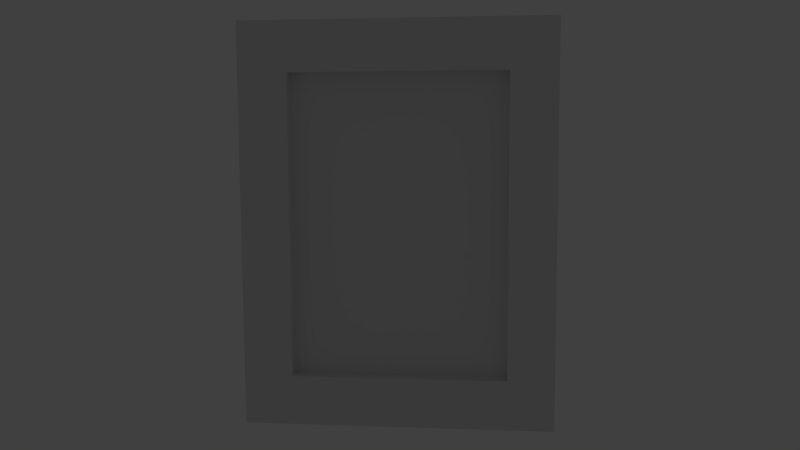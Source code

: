 # Source: back_hall_photo02.blend  (saved by Blender 2.93.21; exported with 4.5.12 LTS)
import bpy
from mathutils import Matrix  # noqa: F401  (used for matrix-valued properties, if any)

bpy.ops.wm.read_factory_settings(use_empty=True)
scene = bpy.context.scene
scene.name = 'Scene'

# ---- collections
col_collection_1 = bpy.data.collections.new('Collection 1'); scene.collection.children.link(col_collection_1)
col_collection_5 = bpy.data.collections.new('Collection 5'); scene.collection.children.link(col_collection_5)
col_collection_20 = bpy.data.collections.new('Collection 20'); scene.collection.children.link(col_collection_20)
col_collection_20.hide_render = True
col_collection_20.hide_viewport = True

# ---- materials (node trees are filled in below, after node groups)
mat_painting_paper_backing01 = bpy.data.materials.new('painting_paper_backing01')
mat_painting_paper_backing01.alpha_threshold = 0.0
mat_painting_paper_backing01.use_transparent_shadow = False
mat_painting_paper_backing01.roughness = 0.5
mat_painting_paper_backing01.specular_intensity = 0.0
mat_back_hall_painting02 = bpy.data.materials.new('back_hall_painting02')
mat_back_hall_painting02.alpha_threshold = 0.0
mat_back_hall_painting02.use_transparent_shadow = False
mat_back_hall_painting02.roughness = 0.5
mat_back_hall_painting02.specular_intensity = 0.0
mat_bedroom_sw_paintin = bpy.data.materials.new('bedroom_sw_paintin')
mat_bedroom_sw_paintin.alpha_threshold = 0.0
mat_bedroom_sw_paintin.use_transparent_shadow = False
mat_bedroom_sw_paintin.roughness = 0.5
mat_bedroom_sw_paintin.specular_intensity = 0.0
mat_bedroom_sw_paintin.line_color = (0.0, 0.0, 0.0, 1.0)

# ---- material node trees

# ---- world
world_world = bpy.data.worlds.new('World'); scene.world = world_world
world_world.color = (0.05088, 0.05088, 0.05088)
world_world.use_sun_shadow = False
world_world.sun_shadow_jitter_overblur = 0.0
world_world.cycles.sampling_method = 'MANUAL'
world_world.cycles.sample_map_resolution = 256

# ---- cameras
cam_camera = bpy.data.cameras.new('Camera')
cam_camera.clip_end = 100.0
cam_camera.lens = 35.0
cam_camera.sensor_width = 32.0
cam_camera.sensor_height = 18.0
cam_camera.ortho_scale = 7.314
cam_camera.dof.focus_distance = 0.0
cam_camera.dof.aperture_fstop = 128.0

# ---- lights
light_lamp_001 = bpy.data.lights.new('Lamp.001', 'POINT')
light_lamp_001.transmission_factor = 0.0
light_lamp_001.cutoff_distance = 30.0
light_lamp_001.energy = 100.0
light_lamp_001.shadow_buffer_clip_start = 1.001
light_lamp_001.shadow_soft_size = 0.1
light_lamp_001.shadow_maximum_resolution = 0.006
light_lamp_001.use_absolute_resolution = True
light_lamp_001.cycles.use_multiple_importance_sampling = False
light_lamp = bpy.data.lights.new('Lamp', 'POINT')
light_lamp.transmission_factor = 0.0
light_lamp.cutoff_distance = 30.0
light_lamp.energy = 100.0
light_lamp.shadow_buffer_clip_start = 1.001
light_lamp.shadow_soft_size = 0.1
light_lamp.shadow_maximum_resolution = 0.006
light_lamp.use_absolute_resolution = True
light_lamp.cycles.use_multiple_importance_sampling = False

# ---- meshes
me_plane_000 = bpy.data.meshes.new('Plane.000')
me_plane_000.from_pydata([(0.5168, -0.0002226, -1.364), (0.5168, -0.0002225, -0.007317), (-0.5121, -0.0002227, -1.364), (-0.5121, -0.0002227, -0.007317)], [], [(0, 1, 3, 2)])
_uv = me_plane_000.uv_layers.new(name='UVMap')
_uv.uv.foreach_set('vector', [0.04708, 0.04731, 0.9482, 0.04731, 0.9482, 0.9527, 0.04708, 0.9527])
me_plane_000.materials.append(mat_painting_paper_backing01)
me_plane_000.use_remesh_preserve_volume = False
me_plane_000.use_remesh_preserve_attributes = False
me_plane_000.use_mirror_vertex_groups = False
me_plane_000.update()
me_plane_007 = bpy.data.meshes.new('Plane.007')
me_plane_007.from_pydata([(-0.3703, 0.0, -0.1584), (-0.3703, 0.0, -1.209), (0.3769, 0.0, -0.1584), (0.3769, 0.0, -1.209)], [], [(0, 1, 3, 2)])
_uv = me_plane_007.uv_layers.new(name='UVMap')
_uv.uv.foreach_set('vector', [3.576e-07, 1.0, 5.96e-08, 8.591e-08, 1.0, 8.591e-08, 1.0, 1.0])
me_plane_007.materials.append(mat_back_hall_painting02)
me_plane_007.use_remesh_preserve_volume = False
me_plane_007.use_remesh_preserve_attributes = False
me_plane_007.use_mirror_vertex_groups = False
me_plane_007.update()
me_plane_005 = bpy.data.meshes.new('Plane.005')
me_plane_005.from_pydata([(-0.5336, 0.02324, -0.001032), (-0.5336, 0.02324, -1.372), (0.5247, 0.02324, -0.001031), (0.5247, 0.02324, -1.372), (0.3664, 0.02324, -0.001031), (-0.3669, 0.02324, -0.001031), (-0.3669, 0.02324, -1.372), (0.3664, 0.02324, -1.372), (-0.5336, 0.02324, -0.1708), (-0.5336, 0.02324, -1.202), (0.5247, 0.02324, -1.202), (0.5247, 0.02324, -0.1708), (-0.3669, 0.02324, -1.202), (-0.3669, 0.02324, -0.1708), (0.3664, 0.02324, -1.202), (0.3664, 0.02324, -0.1708), (-0.5336, -0.06971, -0.001032), (-0.5336, -0.06971, -1.372), (0.5247, -0.06971, -0.001031), (0.5247, -0.06971, -1.372), (0.3664, -0.06971, -0.001031), (-0.3669, -0.06971, -0.001032), (-0.3669, -0.06971, -1.372), (0.3664, -0.06971, -1.372), (-0.5336, -0.06971, -0.1708), (-0.5336, -0.06971, -1.202), (0.5247, -0.06971, -1.202), (0.5247, -0.06971, -0.1708), (-0.3669, -0.06971, -1.202), (-0.3669, -0.06971, -0.1708), (0.3664, -0.06971, -1.202), (0.3664, -0.06971, -0.1708)], [], [(14, 10, 3, 7), (9, 12, 6, 1), (12, 14, 7, 6), (4, 2, 11, 15), (15, 11, 10, 14), (0, 5, 13, 8), (8, 13, 12, 9), (5, 4, 15, 13), (30, 23, 19, 26), (25, 17, 22, 28), (28, 22, 23, 30), (20, 31, 27, 18), (31, 30, 26, 27), (16, 24, 29, 21), (24, 25, 28, 29), (21, 29, 31, 20), (6, 7, 23, 22), (4, 5, 21, 20), (11, 2, 18, 27), (9, 1, 17, 25), (3, 10, 26, 19), (14, 12, 28, 30), (0, 8, 24, 16), (1, 6, 22, 17), (15, 14, 30, 31), (2, 4, 20, 18), (12, 13, 29, 28), (7, 3, 19, 23), (10, 11, 27, 26), (5, 0, 16, 21), (8, 9, 25, 24), (13, 15, 31, 29)])
_uv = me_plane_005.uv_layers.new(name='UVMap')
_uv.uv.foreach_set('vector', [0.78, 0.7523, 0.78, 0.9999, 0.9965, 0.9999, 0.9965, 0.7523, 0.78, 0.0001007, 0.78, 0.2529, 0.9965, 0.2529, 0.9965, 0.0001011, 0.78, 0.2529, 0.78, 0.7523, 0.9965, 0.7523, 0.9965, 0.2529, 0.002387, 0.7523, 0.002388, 0.9999, 0.2188, 0.9999, 0.2188, 0.7523, 0.2188, 0.7523, 0.2188, 0.9999, 0.78, 0.9999, 0.78, 0.7523, 0.002387, 9.998e-05, 0.002387, 0.2529, 0.2188, 0.2529, 0.2188, 0.0001002, 0.2188, 0.0001002, 0.2188, 0.2529, 0.78, 0.2529, 0.78, 0.0001007, 0.002387, 0.2529, 0.002387, 0.7523, 0.2188, 0.7523, 0.2188, 0.2529, 0.78, 0.7523, 0.9965, 0.7523, 0.9965, 0.9999, 0.78, 0.9999, 0.78, 0.0001007, 0.9965, 0.0001011, 0.9965, 0.2529, 0.78, 0.2529, 0.78, 0.2529, 0.9965, 0.2529, 0.9965, 0.7523, 0.78, 0.7523, 0.002387, 0.7523, 0.2188, 0.7523, 0.2188, 0.9999, 0.002388, 0.9999, 0.2188, 0.7523, 0.78, 0.7523, 0.78, 0.9999, 0.2188, 0.9999, 0.002387, 9.998e-05, 0.2188, 0.0001002, 0.2188, 0.2529, 0.002387, 0.2529, 0.2188, 0.0001002, 0.78, 0.0001007, 0.78, 0.2529, 0.2188, 0.2529, 0.002387, 0.2529, 0.2188, 0.2529, 0.2188, 0.7523, 0.002387, 0.7523, 0.08562, 0.0156, 0.217, 0.01512, 0.2171, 0.03035, 0.08564, 0.03083, 0.551, 0.0143, 0.6822, 0.01454, 0.6822, 0.02974, 0.551, 0.02951, 0.4527, 0.01439, 0.5004, 0.01431, 0.5004, 0.02952, 0.4527, 0.0296, 0.9175, 0.01558, 0.9651, 0.01583, 0.9651, 0.03102, 0.9174, 0.03077, 0.2677, 0.01494, 0.3155, 0.01478, 0.3155, 0.03, 0.2678, 0.03016, 0.3507, 0.2246, 0.4999, 0.2246, 0.4999, 0.2407, 0.3507, 0.2407, 0.7328, 0.0147, 0.7805, 0.0149, 0.7804, 0.03009, 0.7328, 0.0299, 0.03491, 0.01579, 0.08562, 0.0156, 0.08564, 0.03083, 0.03493, 0.03102, 0.1949, 0.2246, 0.3507, 0.2246, 0.3507, 0.2407, 0.1949, 0.2407, 0.5004, 0.01431, 0.551, 0.0143, 0.551, 0.02951, 0.5004, 0.02952, 0.4999, 0.2246, 0.6559, 0.2246, 0.6559, 0.2407, 0.4999, 0.2407, 0.217, 0.01512, 0.2677, 0.01494, 0.2678, 0.03016, 0.2171, 0.03035, 0.3155, 0.01478, 0.4527, 0.01439, 0.4527, 0.0296, 0.3155, 0.03, 0.6822, 0.01454, 0.7328, 0.0147, 0.7328, 0.0299, 0.6822, 0.02974, 0.7805, 0.0149, 0.9175, 0.01558, 0.9174, 0.03077, 0.7804, 0.03009, 0.6559, 0.2246, 0.8051, 0.2246, 0.8051, 0.2407, 0.6559, 0.2407])
me_plane_005.materials.append(mat_bedroom_sw_paintin)
me_plane_005.use_remesh_preserve_volume = False
me_plane_005.use_remesh_preserve_attributes = False
me_plane_005.use_mirror_vertex_groups = False
me_plane_005.update()
arm_back_hall_painting02_armature = bpy.data.armatures.new('back_hall_painting02_armature')  # bones are not reproduced

# ---- objects
ob_paper_backing = bpy.data.objects.new('paper_backing', me_plane_000)
ob_canvas = bpy.data.objects.new('canvas', me_plane_007)
ob_back_hall_painting02_armature = bpy.data.objects.new('back_hall_painting02_armature', arm_back_hall_painting02_armature)
ob_frame = bpy.data.objects.new('frame', me_plane_005)
ob_lamp_001 = bpy.data.objects.new('Lamp.001', light_lamp_001)
ob_lamp = bpy.data.objects.new('Lamp', light_lamp)
ob_camera = bpy.data.objects.new('Camera', cam_camera)

# ---- transforms, parenting, visibility, modifiers, constraints
ob_paper_backing.parent = ob_back_hall_painting02_armature
ob_paper_backing.location = (0.0, 0.0, 0.0)
ob_paper_backing.rotation_euler = (0.0, -0.0, 3.142)
ob_paper_backing.lineart.crease_threshold = 0.0
_vg = ob_paper_backing.vertex_groups.new(name='bedroom_sw_painting01_bone')
_vg.add([0, 1, 2, 3], 1.0, 'REPLACE')
_vg = ob_paper_backing.vertex_groups.new(name='back_hall_painting02_bone')
_vg.add([0, 1, 2, 3], 1.0, 'REPLACE')
_m = ob_paper_backing.modifiers.new('Armature.001', 'ARMATURE')
_m.object = ob_back_hall_painting02_armature
ob_canvas.parent = ob_back_hall_painting02_armature
ob_canvas.location = (0.0, -0.01462, 0.0)
ob_canvas.lineart.crease_threshold = 0.0
_vg = ob_canvas.vertex_groups.new(name='bedroom_sw_painting01_bone')
_vg.add([0, 1, 2, 3], 1.0, 'REPLACE')
_vg = ob_canvas.vertex_groups.new(name='back_hall_painting02_bone')
_vg.add([0, 1, 2, 3], 1.0, 'REPLACE')
_m = ob_canvas.modifiers.new('Armature.001', 'ARMATURE')
_m.object = ob_back_hall_painting02_armature
ob_back_hall_painting02_armature.location = (0.0, 0.0, 0.0)
ob_back_hall_painting02_armature.lineart.crease_threshold = 0.0
ob_frame.parent = ob_back_hall_painting02_armature
ob_frame.location = (0.0, 0.0, 0.0)
ob_frame.lineart.crease_threshold = 0.0
_vg = ob_frame.vertex_groups.new(name='bedroom_sw_painting01_bone')
_vg.add([0, 1, 2, 3, 4, 5, 6, 7, 8, 9, 10, 11, 12, 13, 14, 15, 16, 17, 18, 19, 20, 21, 22, 23, 24, 25, 26, 27, 28, 29, 30, 31], 1.0, 'REPLACE')
_vg = ob_frame.vertex_groups.new(name='back_hall_painting02_bone')
_vg.add([0, 1, 2, 3, 4, 5, 6, 7, 8, 9, 10, 11, 12, 13, 14, 15, 16, 17, 18, 19, 20, 21, 22, 23, 24, 25, 26, 27, 28, 29, 30, 31], 1.0, 'REPLACE')
_m = ob_frame.modifiers.new('Armature', 'ARMATURE')
_m.object = ob_back_hall_painting02_armature
ob_lamp_001.location = (-1.125, -1.257, 0.2623)
ob_lamp_001.rotation_euler = (0.6503, 0.05522, 1.866)
ob_lamp_001.scale = (0.5, 0.5, 0.5)
ob_lamp_001.lock_rotations_4d = False
ob_lamp_001.empty_display_type = 'ARROWS'
ob_lamp_001.color = (0.0, 0.0, 0.0, 0.0)
ob_lamp_001.lineart.crease_threshold = 0.0
ob_lamp.location = (-2.017, -3.656, 2.17)
ob_lamp.rotation_euler = (0.6503, 0.05522, 1.866)
ob_lamp.scale = (0.5, 0.5, 0.5)
ob_lamp.lock_rotations_4d = False
ob_lamp.empty_display_type = 'ARROWS'
ob_lamp.color = (0.0, 0.0, 0.0, 0.0)
ob_lamp.lineart.crease_threshold = 0.0
ob_camera.location = (0.3115, -2.942, -0.3345)
ob_camera.rotation_euler = (1.453, 0.005421, 0.1046)
ob_camera.lock_rotations_4d = False
ob_camera.empty_display_type = 'ARROWS'
ob_camera.color = (0.0, 0.0, 0.0, 0.0)
ob_camera.display_type = 'WIRE'
ob_camera.lineart.crease_threshold = 0.0

# ---- collection membership
col_collection_1.objects.link(ob_paper_backing)
col_collection_1.objects.link(ob_canvas)
col_collection_5.objects.link(ob_back_hall_painting02_armature)
col_collection_5.objects.link(ob_frame)
col_collection_20.objects.link(ob_lamp_001)
col_collection_20.objects.link(ob_lamp)
col_collection_20.objects.link(ob_camera)

# ---- scene / render settings (as saved in the file)
scene.camera = ob_camera
scene.frame_start = 1; scene.frame_end = 21; scene.frame_set(1)
scene.render.engine = 'BLENDER_EEVEE_NEXT'
scene.render.image_settings.color_mode = 'RGB'
scene.render.image_settings.compression = 90
scene.render.resolution_percentage = 50
scene.render.dither_intensity = 0.0
scene.render.bake_margin = 2
scene.cycles.use_denoising = False
scene.cycles.samples = 10
scene.cycles.sampling_pattern = 'TABULATED_SOBOL'
scene.cycles.light_sampling_threshold = 0.0
scene.cycles.use_adaptive_sampling = False
scene.cycles.use_light_tree = False
scene.cycles.blur_glossy = 0.0
scene.cycles.volume_bounces = 1
scene.cycles.pixel_filter_type = 'GAUSSIAN'
scene.cycles.sample_clamp_indirect = 0.0
scene.view_settings.view_transform = 'Standard'
bpy.context.view_layer.update()
